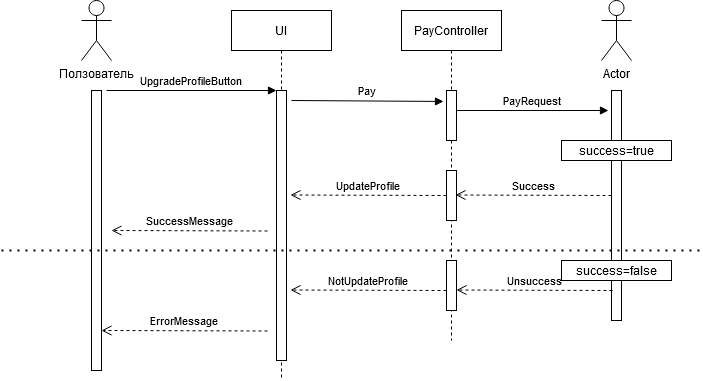

The diagram above was exported from draw.io. Its source (the exported page's mxGraphModel, read from the mxfile embedded in the PNG):
<mxGraphModel dx="1422" dy="801" grid="1" gridSize="10" guides="1" tooltips="1" connect="1" arrows="1" fold="1" page="1" pageScale="1" pageWidth="850" pageHeight="1100" math="0" shadow="0">
  <root>
    <mxCell id="0" />
    <mxCell id="1" parent="0" />
    <mxCell id="3nuBFxr9cyL0pnOWT2aG-5" value="UI" style="shape=umlLifeline;perimeter=lifelinePerimeter;container=1;collapsible=0;recursiveResize=0;rounded=0;shadow=0;strokeWidth=1;" parent="1" vertex="1">
      <mxGeometry x="300" y="80" width="100" height="370" as="geometry" />
    </mxCell>
    <mxCell id="3nuBFxr9cyL0pnOWT2aG-6" value="" style="points=[];perimeter=orthogonalPerimeter;rounded=0;shadow=0;strokeWidth=1;" parent="3nuBFxr9cyL0pnOWT2aG-5" vertex="1">
      <mxGeometry x="45" y="80" width="10" height="270" as="geometry" />
    </mxCell>
    <mxCell id="3nuBFxr9cyL0pnOWT2aG-8" value="UpgradeProfileButton" style="verticalAlign=bottom;endArrow=block;entryX=0;entryY=0;shadow=0;strokeWidth=1;" parent="1" target="3nuBFxr9cyL0pnOWT2aG-6" edge="1">
      <mxGeometry relative="1" as="geometry">
        <mxPoint x="175" y="160.0000000000001" as="sourcePoint" />
      </mxGeometry>
    </mxCell>
    <mxCell id="gH8wQHR0ooKTcXKjthu5-1" value="PayController" style="shape=umlLifeline;perimeter=lifelinePerimeter;container=1;collapsible=0;recursiveResize=0;rounded=0;shadow=0;strokeWidth=1;" vertex="1" parent="1">
      <mxGeometry x="470" y="80" width="100" height="330" as="geometry" />
    </mxCell>
    <mxCell id="gH8wQHR0ooKTcXKjthu5-2" value="" style="points=[];perimeter=orthogonalPerimeter;rounded=0;shadow=0;strokeWidth=1;" vertex="1" parent="gH8wQHR0ooKTcXKjthu5-1">
      <mxGeometry x="45" y="80" width="10" height="50" as="geometry" />
    </mxCell>
    <mxCell id="gH8wQHR0ooKTcXKjthu5-10" value="" style="points=[];perimeter=orthogonalPerimeter;rounded=0;shadow=0;strokeWidth=1;" vertex="1" parent="gH8wQHR0ooKTcXKjthu5-1">
      <mxGeometry x="45" y="250" width="10" height="50" as="geometry" />
    </mxCell>
    <mxCell id="gH8wQHR0ooKTcXKjthu5-5" value="Actor" style="shape=umlActor;verticalLabelPosition=bottom;verticalAlign=top;html=1;" vertex="1" parent="1">
      <mxGeometry x="670" y="70" width="30" height="60" as="geometry" />
    </mxCell>
    <mxCell id="gH8wQHR0ooKTcXKjthu5-6" value="" style="html=1;points=[];perimeter=orthogonalPerimeter;" vertex="1" parent="1">
      <mxGeometry x="680" y="160" width="10" height="230" as="geometry" />
    </mxCell>
    <mxCell id="gH8wQHR0ooKTcXKjthu5-7" value="&lt;div&gt;Ползователь&lt;/div&gt;" style="shape=umlActor;verticalLabelPosition=bottom;verticalAlign=top;html=1;" vertex="1" parent="1">
      <mxGeometry x="150" y="70" width="30" height="60" as="geometry" />
    </mxCell>
    <mxCell id="gH8wQHR0ooKTcXKjthu5-8" value="" style="html=1;points=[];perimeter=orthogonalPerimeter;" vertex="1" parent="1">
      <mxGeometry x="160" y="160" width="10" height="280" as="geometry" />
    </mxCell>
    <mxCell id="gH8wQHR0ooKTcXKjthu5-9" value="" style="points=[];perimeter=orthogonalPerimeter;rounded=0;shadow=0;strokeWidth=1;" vertex="1" parent="1">
      <mxGeometry x="515" y="240" width="10" height="50" as="geometry" />
    </mxCell>
    <mxCell id="gH8wQHR0ooKTcXKjthu5-12" value="PayRequest" style="verticalAlign=bottom;endArrow=block;shadow=0;strokeWidth=1;" edge="1" parent="1">
      <mxGeometry relative="1" as="geometry">
        <mxPoint x="525" y="180.0000000000001" as="sourcePoint" />
        <mxPoint x="677" y="180" as="targetPoint" />
      </mxGeometry>
    </mxCell>
    <mxCell id="gH8wQHR0ooKTcXKjthu5-14" value="Pay" style="verticalAlign=bottom;endArrow=block;shadow=0;strokeWidth=1;entryX=-0.3;entryY=0.131;entryDx=0;entryDy=0;entryPerimeter=0;" edge="1" parent="1">
      <mxGeometry relative="1" as="geometry">
        <mxPoint x="360" y="170.0000000000001" as="sourcePoint" />
        <mxPoint x="512" y="170.96000000000004" as="targetPoint" />
      </mxGeometry>
    </mxCell>
    <mxCell id="gH8wQHR0ooKTcXKjthu5-15" value="Success" style="verticalAlign=bottom;endArrow=open;dashed=1;endSize=8;shadow=0;strokeWidth=1;entryX=0.9;entryY=0.91;entryDx=0;entryDy=0;entryPerimeter=0;" edge="1" parent="1">
      <mxGeometry relative="1" as="geometry">
        <mxPoint x="524" y="264.5" as="targetPoint" />
        <mxPoint x="680" y="265" as="sourcePoint" />
      </mxGeometry>
    </mxCell>
    <mxCell id="gH8wQHR0ooKTcXKjthu5-16" value="Unsuccess" style="verticalAlign=bottom;endArrow=open;dashed=1;endSize=8;shadow=0;strokeWidth=1;entryX=0.9;entryY=0.91;entryDx=0;entryDy=0;entryPerimeter=0;" edge="1" parent="1">
      <mxGeometry relative="1" as="geometry">
        <mxPoint x="525" y="359.5" as="targetPoint" />
        <mxPoint x="681" y="360" as="sourcePoint" />
      </mxGeometry>
    </mxCell>
    <mxCell id="gH8wQHR0ooKTcXKjthu5-17" value="UpdateProfile" style="verticalAlign=bottom;endArrow=open;dashed=1;endSize=8;shadow=0;strokeWidth=1;entryX=0.9;entryY=0.91;entryDx=0;entryDy=0;entryPerimeter=0;" edge="1" parent="1">
      <mxGeometry relative="1" as="geometry">
        <mxPoint x="359" y="264.5" as="targetPoint" />
        <mxPoint x="515" y="265" as="sourcePoint" />
      </mxGeometry>
    </mxCell>
    <mxCell id="gH8wQHR0ooKTcXKjthu5-18" value="NotUpdateProfile" style="verticalAlign=bottom;endArrow=open;dashed=1;endSize=8;shadow=0;strokeWidth=1;entryX=0.9;entryY=0.91;entryDx=0;entryDy=0;entryPerimeter=0;" edge="1" parent="1">
      <mxGeometry relative="1" as="geometry">
        <mxPoint x="359" y="359.5" as="targetPoint" />
        <mxPoint x="515" y="360" as="sourcePoint" />
      </mxGeometry>
    </mxCell>
    <mxCell id="gH8wQHR0ooKTcXKjthu5-19" value="ErrorMessage" style="verticalAlign=bottom;endArrow=open;dashed=1;endSize=8;shadow=0;strokeWidth=1;" edge="1" parent="1">
      <mxGeometry relative="1" as="geometry">
        <mxPoint x="170" y="400" as="targetPoint" />
        <mxPoint x="336" y="400.5" as="sourcePoint" />
      </mxGeometry>
    </mxCell>
    <mxCell id="gH8wQHR0ooKTcXKjthu5-20" value="SuccessMessage" style="verticalAlign=bottom;endArrow=open;dashed=1;endSize=8;shadow=0;strokeWidth=1;" edge="1" parent="1">
      <mxGeometry relative="1" as="geometry">
        <mxPoint x="180" y="300" as="targetPoint" />
        <mxPoint x="336" y="300.5" as="sourcePoint" />
      </mxGeometry>
    </mxCell>
    <mxCell id="gH8wQHR0ooKTcXKjthu5-21" value="" style="endArrow=none;dashed=1;html=1;dashPattern=1 3;strokeWidth=2;" edge="1" parent="1">
      <mxGeometry width="50" height="50" relative="1" as="geometry">
        <mxPoint x="70" y="320" as="sourcePoint" />
        <mxPoint x="770" y="320" as="targetPoint" />
      </mxGeometry>
    </mxCell>
    <mxCell id="gH8wQHR0ooKTcXKjthu5-24" value="success=true" style="rounded=0;whiteSpace=wrap;html=1;" vertex="1" parent="1">
      <mxGeometry x="630" y="210" width="110" height="20" as="geometry" />
    </mxCell>
    <mxCell id="gH8wQHR0ooKTcXKjthu5-25" value="success=false" style="rounded=0;whiteSpace=wrap;html=1;" vertex="1" parent="1">
      <mxGeometry x="630" y="330" width="110" height="20" as="geometry" />
    </mxCell>
  </root>
</mxGraphModel>